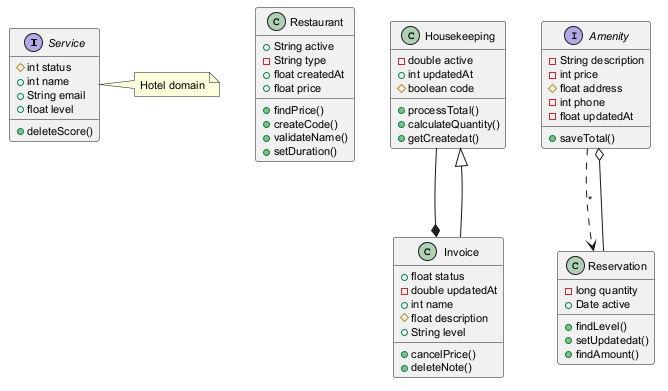

The diagram above was rendered by PlantUML. Its source (embedded in the PNG):
@startuml
skinparam defaultFontSize 11
interface Service {
  #int status
  +int name
  +String email
  +float level
  +deleteScore()
}
class Restaurant {
  +String active
  -String type
  +float createdAt
  +float price
  +findPrice()
  +createCode()
  +validateName()
  +setDuration()
}
class Housekeeping {
  -double active
  +int updatedAt
  #boolean code
  +processTotal()
  +calculateQuantity()
  +getCreatedat()
}
interface Amenity {
  -String description
  -int price
  #float address
  -int phone
  -float updatedAt
  +saveTotal()
}
class Invoice {
  +float status
  -double updatedAt
  +int name
  #float description
  +String level
  +cancelPrice()
  +deleteNote()
}
class Reservation {
  -long quantity
  +Date active
  +findLevel()
  +setUpdatedat()
  +findAmount()
}
Reservation --o Amenity
Invoice --|> Housekeeping
Amenity ..> Reservation : "*"
Housekeeping --* Invoice
note right of Service : Hotel domain
@enduml